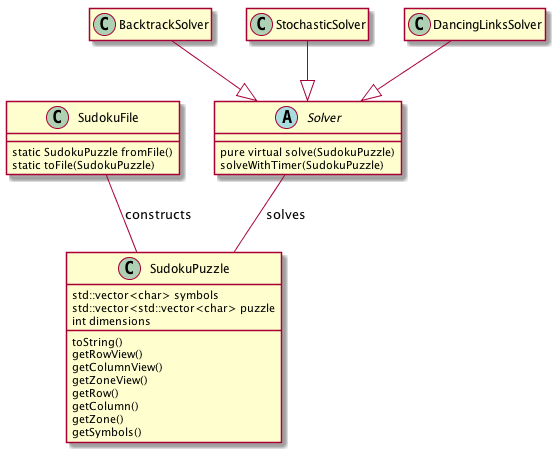

The diagram above was rendered by PlantUML. Its source (embedded in the PNG):
@startuml

hide empty members
hide empty methods

class SudokuFile {
	static SudokuPuzzle fromFile()
	static toFile(SudokuPuzzle)
}
SudokuFile -- SudokuPuzzle : "constructs"

class SudokuPuzzle {
	std::vector<char> symbols
	std::vector<std::vector<char> puzzle
	int dimensions

    toString()
    getRowView()
    getColumnView()
    getZoneView()
    getRow()
    getColumn()
    getZone()
    getSymbols()
}

abstract class Solver {
	pure virtual solve(SudokuPuzzle)
	solveWithTimer(SudokuPuzzle)
}
Solver -- SudokuPuzzle : "solves"

class BacktrackSolver {

}
BacktrackSolver --|> Solver

class StochasticSolver {

}
StochasticSolver --|> Solver

class DancingLinksSolver {

}
DancingLinksSolver --|> Solver

@enduml